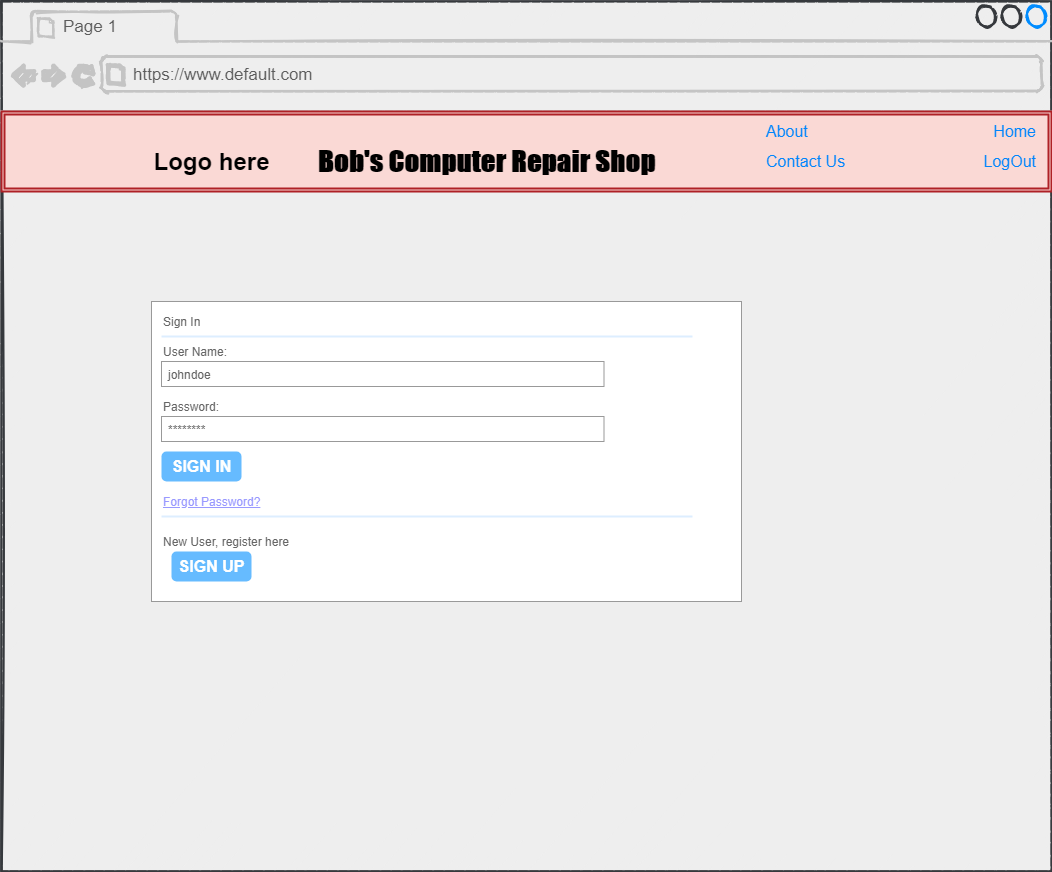

The diagram above was exported from draw.io. Its source (the exported page's mxGraphModel, read from the mxfile embedded in the PNG):
<mxGraphModel dx="688" dy="615" grid="1" gridSize="10" guides="1" tooltips="1" connect="1" arrows="1" fold="1" page="1" pageScale="1" pageWidth="850" pageHeight="1100" math="0" shadow="0">
  <root>
    <mxCell id="nML0RGSLYqLpXPvU--5Q-0" />
    <mxCell id="nML0RGSLYqLpXPvU--5Q-1" parent="nML0RGSLYqLpXPvU--5Q-0" />
    <mxCell id="VFacxt5D1HrHE5kVMJFL-0" value="" style="strokeWidth=2;shadow=0;align=right;html=1;shape=mxgraph.mockup.containers.browserWindow;rSize=0;mainText=,;recursiveResize=0;rounded=0;labelBackgroundColor=none;fontFamily=Helvetica;fontSize=12;sketch=1;fillColor=#eeeeee;strokeColor=#36393d;" vertex="1" parent="nML0RGSLYqLpXPvU--5Q-1">
      <mxGeometry x="225" y="100" width="1050" height="870" as="geometry" />
    </mxCell>
    <mxCell id="VFacxt5D1HrHE5kVMJFL-1" value="Page 1" style="strokeWidth=1;shadow=0;dashed=0;align=center;html=1;shape=mxgraph.mockup.containers.anchor;fontSize=17;fontColor=#5C5C5C;align=left;fillColor=#21C0A5;strokeColor=#006658;" vertex="1" parent="VFacxt5D1HrHE5kVMJFL-0">
      <mxGeometry x="60" y="12" width="110" height="26" as="geometry" />
    </mxCell>
    <mxCell id="VFacxt5D1HrHE5kVMJFL-2" value="https://www.default.com" style="strokeWidth=1;shadow=0;dashed=0;align=center;html=1;shape=mxgraph.mockup.containers.anchor;rSize=0;fontSize=17;fontColor=#5C5C5C;align=left;fillColor=#21C0A5;strokeColor=#006658;" vertex="1" parent="VFacxt5D1HrHE5kVMJFL-0">
      <mxGeometry x="130" y="60" width="250" height="26" as="geometry" />
    </mxCell>
    <mxCell id="VFacxt5D1HrHE5kVMJFL-3" value="" style="shape=ext;double=1;rounded=0;whiteSpace=wrap;html=1;fontFamily=Helvetica;fillColor=#fad9d5;gradientDirection=west;strokeWidth=2;perimeterSpacing=5;strokeColor=#AE2126;" vertex="1" parent="VFacxt5D1HrHE5kVMJFL-0">
      <mxGeometry y="110" width="1050" height="80" as="geometry" />
    </mxCell>
    <mxCell id="VFacxt5D1HrHE5kVMJFL-4" value="Bob's Computer Repair Shop" style="text;strokeColor=none;fillColor=none;html=1;fontSize=28;fontStyle=1;verticalAlign=middle;align=center;fontFamily=fantasy;fontSource=https%3A%2F%2Ffonts.googleapis.com%2Fcss%3Ffamily%3Dfantasy;horizontal=1;" vertex="1" parent="VFacxt5D1HrHE5kVMJFL-0">
      <mxGeometry x="280" y="140" width="410" height="40" as="geometry" />
    </mxCell>
    <mxCell id="VFacxt5D1HrHE5kVMJFL-6" value="Contact Us" style="html=1;shadow=0;dashed=0;shape=mxgraph.bootstrap.rrect;rSize=5;strokeColor=none;strokeWidth=1;fillColor=none;fontColor=#0085FC;whiteSpace=wrap;align=left;verticalAlign=middle;spacingLeft=0;fontStyle=0;fontSize=16;spacing=5;" vertex="1" parent="VFacxt5D1HrHE5kVMJFL-0">
      <mxGeometry x="760" y="145" width="160" height="30" as="geometry" />
    </mxCell>
    <mxCell id="VFacxt5D1HrHE5kVMJFL-7" value="About" style="html=1;shadow=0;dashed=0;shape=mxgraph.bootstrap.rrect;rSize=5;strokeColor=none;strokeWidth=1;fillColor=none;fontColor=#0085FC;whiteSpace=wrap;align=left;verticalAlign=middle;spacingLeft=0;fontStyle=0;fontSize=16;spacing=5;" vertex="1" parent="VFacxt5D1HrHE5kVMJFL-0">
      <mxGeometry x="760" y="115" width="160" height="30" as="geometry" />
    </mxCell>
    <mxCell id="VFacxt5D1HrHE5kVMJFL-8" value="LogOut" style="html=1;shadow=0;dashed=0;shape=mxgraph.bootstrap.rrect;rSize=5;strokeColor=none;strokeWidth=1;fillColor=none;fontColor=#0085FC;whiteSpace=wrap;align=right;verticalAlign=middle;spacingLeft=0;fontStyle=0;fontSize=16;spacing=5;" vertex="1" parent="VFacxt5D1HrHE5kVMJFL-0">
      <mxGeometry x="950" y="145" width="90" height="30" as="geometry" />
    </mxCell>
    <mxCell id="VFacxt5D1HrHE5kVMJFL-9" value="Home" style="html=1;shadow=0;dashed=0;shape=mxgraph.bootstrap.rrect;rSize=5;strokeColor=none;strokeWidth=1;fillColor=none;fontColor=#0085FC;whiteSpace=wrap;align=right;verticalAlign=middle;spacingLeft=0;fontStyle=0;fontSize=16;spacing=5;" vertex="1" parent="VFacxt5D1HrHE5kVMJFL-0">
      <mxGeometry x="950" y="115" width="90" height="30" as="geometry" />
    </mxCell>
    <mxCell id="VFacxt5D1HrHE5kVMJFL-10" value="Logo here" style="text;strokeColor=none;fillColor=none;html=1;fontSize=24;fontStyle=1;verticalAlign=middle;align=center;" vertex="1" parent="VFacxt5D1HrHE5kVMJFL-0">
      <mxGeometry x="160" y="140" width="100" height="40" as="geometry" />
    </mxCell>
    <mxCell id="VFacxt5D1HrHE5kVMJFL-35" value="" style="strokeWidth=1;shadow=0;dashed=0;align=left;html=1;shape=mxgraph.mockup.forms.rrect;rSize=0;strokeColor=#999999;fillColor=#ffffff;fontFamily=Courier New;fontSize=13;" vertex="1" parent="VFacxt5D1HrHE5kVMJFL-0">
      <mxGeometry x="150" y="300" width="590" height="300" as="geometry" />
    </mxCell>
    <mxCell id="VFacxt5D1HrHE5kVMJFL-36" value="Sign In" style="strokeWidth=1;shadow=0;dashed=0;align=center;html=1;shape=mxgraph.mockup.forms.anchor;fontSize=12;fontColor=#666666;align=left;resizeWidth=1;spacingLeft=0;" vertex="1" parent="VFacxt5D1HrHE5kVMJFL-35">
      <mxGeometry width="295" height="20" relative="1" as="geometry">
        <mxPoint x="10" y="10" as="offset" />
      </mxGeometry>
    </mxCell>
    <mxCell id="VFacxt5D1HrHE5kVMJFL-37" value="" style="shape=line;strokeColor=#ddeeff;strokeWidth=2;html=1;resizeWidth=1;" vertex="1" parent="VFacxt5D1HrHE5kVMJFL-35">
      <mxGeometry width="531" height="10" relative="1" as="geometry">
        <mxPoint x="10" y="30" as="offset" />
      </mxGeometry>
    </mxCell>
    <mxCell id="VFacxt5D1HrHE5kVMJFL-38" value="User Name:" style="strokeWidth=1;shadow=0;dashed=0;align=center;html=1;shape=mxgraph.mockup.forms.anchor;fontSize=12;fontColor=#666666;align=left;resizeWidth=1;spacingLeft=0;" vertex="1" parent="VFacxt5D1HrHE5kVMJFL-35">
      <mxGeometry width="295" height="20" relative="1" as="geometry">
        <mxPoint x="10" y="40" as="offset" />
      </mxGeometry>
    </mxCell>
    <mxCell id="VFacxt5D1HrHE5kVMJFL-39" value="johndoe" style="strokeWidth=1;shadow=0;dashed=0;align=center;html=1;shape=mxgraph.mockup.forms.rrect;rSize=0;strokeColor=#999999;fontColor=#666666;align=left;spacingLeft=5;resizeWidth=1;" vertex="1" parent="VFacxt5D1HrHE5kVMJFL-35">
      <mxGeometry width="442.50000000000006" height="25" relative="1" as="geometry">
        <mxPoint x="10" y="60" as="offset" />
      </mxGeometry>
    </mxCell>
    <mxCell id="VFacxt5D1HrHE5kVMJFL-40" value="Password:" style="strokeWidth=1;shadow=0;dashed=0;align=center;html=1;shape=mxgraph.mockup.forms.anchor;fontSize=12;fontColor=#666666;align=left;resizeWidth=1;spacingLeft=0;" vertex="1" parent="VFacxt5D1HrHE5kVMJFL-35">
      <mxGeometry width="295" height="20" relative="1" as="geometry">
        <mxPoint x="10" y="95" as="offset" />
      </mxGeometry>
    </mxCell>
    <mxCell id="VFacxt5D1HrHE5kVMJFL-41" value="********" style="strokeWidth=1;shadow=0;dashed=0;align=center;html=1;shape=mxgraph.mockup.forms.rrect;rSize=0;strokeColor=#999999;fontColor=#666666;align=left;spacingLeft=5;resizeWidth=1;" vertex="1" parent="VFacxt5D1HrHE5kVMJFL-35">
      <mxGeometry width="442.50000000000006" height="25" relative="1" as="geometry">
        <mxPoint x="10" y="115" as="offset" />
      </mxGeometry>
    </mxCell>
    <mxCell id="VFacxt5D1HrHE5kVMJFL-42" value="SIGN IN" style="strokeWidth=1;shadow=0;dashed=0;align=center;html=1;shape=mxgraph.mockup.forms.rrect;rSize=5;strokeColor=none;fontColor=#ffffff;fillColor=#66bbff;fontSize=16;fontStyle=1;" vertex="1" parent="VFacxt5D1HrHE5kVMJFL-35">
      <mxGeometry y="1" width="80" height="30" relative="1" as="geometry">
        <mxPoint x="10" y="-150" as="offset" />
      </mxGeometry>
    </mxCell>
    <mxCell id="VFacxt5D1HrHE5kVMJFL-43" value="Forgot Password?" style="strokeWidth=1;shadow=0;dashed=0;align=center;html=1;shape=mxgraph.mockup.forms.anchor;fontSize=12;fontColor=#9999ff;align=left;spacingLeft=0;fontStyle=4;resizeWidth=1;" vertex="1" parent="VFacxt5D1HrHE5kVMJFL-35">
      <mxGeometry y="1" width="442.50000000000006" height="20" relative="1" as="geometry">
        <mxPoint x="10" y="-110" as="offset" />
      </mxGeometry>
    </mxCell>
    <mxCell id="VFacxt5D1HrHE5kVMJFL-44" value="" style="shape=line;strokeColor=#ddeeff;strokeWidth=2;html=1;resizeWidth=1;" vertex="1" parent="VFacxt5D1HrHE5kVMJFL-35">
      <mxGeometry y="1" width="531" height="10" relative="1" as="geometry">
        <mxPoint x="10" y="-90" as="offset" />
      </mxGeometry>
    </mxCell>
    <mxCell id="VFacxt5D1HrHE5kVMJFL-45" value="New User, register here" style="strokeWidth=1;shadow=0;dashed=0;align=center;html=1;shape=mxgraph.mockup.forms.anchor;fontSize=12;fontColor=#666666;align=left;spacingLeft=0;resizeWidth=1;" vertex="1" parent="VFacxt5D1HrHE5kVMJFL-35">
      <mxGeometry y="1" width="442.50000000000006" height="20" relative="1" as="geometry">
        <mxPoint x="10" y="-70" as="offset" />
      </mxGeometry>
    </mxCell>
    <mxCell id="VFacxt5D1HrHE5kVMJFL-46" value="SIGN UP" style="strokeWidth=1;shadow=0;dashed=0;align=center;html=1;shape=mxgraph.mockup.forms.rrect;rSize=5;strokeColor=none;fontColor=#ffffff;fillColor=#66bbff;fontSize=16;fontStyle=1;" vertex="1" parent="VFacxt5D1HrHE5kVMJFL-35">
      <mxGeometry y="1" width="80" height="30" relative="1" as="geometry">
        <mxPoint x="20" y="-50" as="offset" />
      </mxGeometry>
    </mxCell>
  </root>
</mxGraphModel>